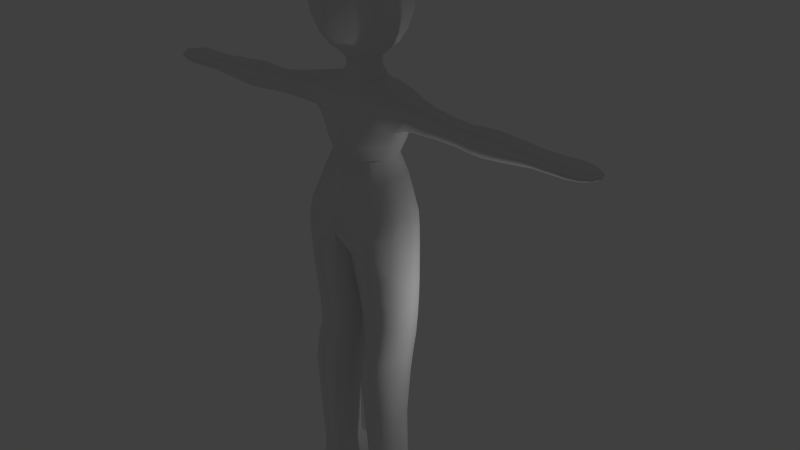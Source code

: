# Source: PeopleCharacterAnimation_Walk_1.blend  (saved by Blender 2.76.0; exported with 4.5.12 LTS)
import bpy
from mathutils import Matrix  # noqa: F401  (used for matrix-valued properties, if any)

bpy.ops.wm.read_factory_settings(use_empty=True)
scene = bpy.context.scene
scene.name = 'Scene'

# ---- collections
col_collection_1 = bpy.data.collections.new('Collection 1'); scene.collection.children.link(col_collection_1)

# ---- materials (node trees are filled in below, after node groups)
mat_material = bpy.data.materials.new('Material')
mat_material.alpha_threshold = 0.0
mat_material.use_transparent_shadow = False
mat_material.roughness = 0.5
mat_material.line_color = (0.0, 0.0, 0.0, 1.0)

# ---- material node trees

# ---- world
world_world = bpy.data.worlds.new('World'); scene.world = world_world
world_world.color = (0.05088, 0.05088, 0.05088)
world_world.use_sun_shadow = False
world_world.sun_shadow_jitter_overblur = 0.0
world_world.cycles.sampling_method = 'MANUAL'
world_world.cycles.sample_map_resolution = 256

# ---- lights
light_lamp = bpy.data.lights.new('Lamp', 'POINT')
light_lamp.transmission_factor = 0.0
light_lamp.cutoff_distance = 30.0
light_lamp.energy = 100.0
light_lamp.shadow_buffer_clip_start = 1.001
light_lamp.shadow_soft_size = 0.1
light_lamp.shadow_maximum_resolution = 0.006
light_lamp.use_absolute_resolution = True
light_lamp.cycles.use_multiple_importance_sampling = False

# ---- meshes
me_cube_008 = bpy.data.meshes.new('Cube.008')
me_cube_008.from_pydata([(0.9087, -0.4715, 12.39), (0.777, -0.4715, 14.06), (0.9801, -0.5588, 13.22), (-0.06054, -0.9429, 12.39), (-0.1059, -0.9429, 14.06), (-0.08323, -1.118, 13.22), (0.3775, -0.2561, 14.52), (-0.05386, -0.5708, 11.92), (-0.0908, -0.5122, 14.52), (-0.9206, -0.4715, 12.39), (-1.017, -0.4715, 14.06), (-1.172, -0.5588, 13.22), (-0.5627, -0.2561, 14.52), (-0.02359, -0.3991, 11.53), (0.5327, -0.2833, 11.9), (-0.5146, -0.2876, 11.9), (0.7118, -0.7481, 6.361), (-0.6685, -0.5043, 9.867), (0.01499, -1.024, 9.121), (-0.6218, -0.563, 10.69), (0.0197, -1.009, 9.909), (0.65, -0.5043, 9.924), (-3.055e-07, -0.7842, 11.21), (-0.3523, -1.372, 10.66), (0.5808, -0.563, 10.69), (0.4864, -0.1416, 11.19), (-0.5159, -0.1416, 11.22), (-0.8647, -0.8807, 8.072), (-0.07223, -1.321, 8.231), (-0.7595, -0.5121, 8.838), (0.7073, -0.5121, 8.824), (-0.4896, -0.5228, 11.17), (0.4896, -0.5228, 11.17), (0.6732, -0.8807, 7.979), (0.001565, -1.274, 5.336), (-0.8341, -0.7481, 6.409), (-0.0649, -1.368, 6.433), (-0.05736, -0.1283, 6.336), (-0.8287, -0.7408, 4.427), (0.6894, -0.7298, 5.299), (-0.7079, -0.7298, 5.315), (-0.02001, -0.1852, 5.278), (-0.2951, -0.3597, 2.593), (-0.1731, -0.2423, 4.39), (-0.1131, -1.237, 4.447), (0.5425, -0.7383, 4.41), (-0.2665, -1.166, 0.6466), (-0.2432, -1.208, 2.642), (0.2808, -0.7824, 2.674), (-0.8192, -0.7849, 2.561), (-0.3388, -0.7939, 0.2072), (0.6398, -1.166, 0.5285), (-0.7553, -0.7933, 0.5812), (-0.308, -0.4205, 0.6319), (1.248, -1.166, 0.3468), (0.6243, -0.7923, 0.8299), (0.6611, -0.4201, 0.5026), (0.6765, -0.7935, 0.2012), (1.397, -0.7929, 0.3338), (1.232, -0.7923, 0.4664), (1.269, -0.4201, 0.3208), (1.285, -0.7935, 0.2012), (0.2815, -2.231, 10.58), (-4.619e-07, -1.493, 11.06), (0.3523, -1.372, 10.66), (-5.96e-07, -1.251, 10.26), (-0.3172, -3.047, 10.54), (-5.811e-07, -2.363, 10.87), (-0.2815, -2.231, 10.58), (-6.706e-07, -2.099, 10.3), (0.3186, -3.985, 10.54), (-6.855e-07, -3.0, 10.25), (0.3172, -3.047, 10.54), (-5.811e-07, -3.095, 10.84), (-0.339, -5.054, 10.54), (-5.811e-07, -4.03, 10.8), (-0.3186, -3.985, 10.54), (-6.78e-07, -3.94, 10.29), (0.3338, -5.711, 10.54), (-6.706e-07, -5.021, 10.38), (0.339, -5.054, 10.54), (-5.811e-07, -5.088, 10.7), (-6.035e-07, -6.034, 10.54), (-5.662e-07, -5.738, 10.67), (-0.3338, -5.711, 10.54), (-6.557e-07, -5.684, 10.41), (-0.3723, -0.2017, 11.54), (0.3195, -0.1974, 11.52), (-0.1143, -0.04664, 7.189), (-0.1126, -1.409, 7.354), (-0.9608, -0.7281, 7.326), (0.734, -0.7281, 7.218), (0.9087, 0.4715, 12.39), (0.777, 0.4715, 14.06), (0.9801, 0.5588, 13.22), (-0.06054, 0.9429, 12.39), (-0.1059, 0.9429, 14.06), (-0.08323, 1.118, 13.22), (0.3775, 0.2561, 14.52), (-0.05386, 0.5708, 11.92), (-0.0908, 0.5122, 14.52), (-0.9206, 0.4715, 12.39), (-1.017, 0.4715, 14.06), (-1.172, 0.5588, 13.22), (-0.5627, 0.2561, 14.52), (-0.02359, 0.3991, 11.53), (0.5327, 0.2833, 11.9), (-0.5146, 0.2876, 11.9), (0.7118, 0.7481, 6.361), (-0.6685, 0.5043, 9.867), (0.01499, 1.024, 9.121), (-0.6218, 0.563, 10.69), (0.0197, 1.009, 9.909), (0.65, 0.5043, 9.924), (-2.98e-07, 0.7842, 11.21), (-0.3523, 1.372, 10.66), (0.5808, 0.563, 10.69), (0.4864, 0.1416, 11.19), (-0.5159, 0.1416, 11.22), (-0.8647, 0.8807, 8.072), (-0.07223, 1.321, 8.231), (-0.7595, 0.5121, 8.838), (0.7073, 0.5121, 8.824), (-0.4896, 0.5228, 11.17), (0.4896, 0.5228, 11.17), (0.6732, 0.8807, 7.979), (0.001565, 1.274, 5.336), (-0.8341, 0.7481, 6.409), (-0.0649, 1.368, 6.433), (-0.05736, 0.1283, 6.336), (-0.8287, 0.7408, 4.427), (0.6894, 0.7298, 5.299), (-0.7079, 0.7298, 5.315), (-0.02001, 0.1852, 5.278), (-0.2951, 0.3597, 2.593), (-0.1731, 0.2423, 4.39), (-0.1131, 1.237, 4.447), (0.5425, 0.7383, 4.41), (-0.2665, 1.166, 0.6466), (-0.2432, 1.208, 2.642), (0.2808, 0.7824, 2.674), (-0.8192, 0.7849, 2.561), (-0.3388, 0.7939, 0.2072), (0.6398, 1.166, 0.5285), (-0.7553, 0.7933, 0.5812), (-0.308, 0.4205, 0.6319), (1.248, 1.166, 0.3468), (0.6243, 0.7923, 0.8299), (0.6611, 0.4201, 0.5026), (0.6765, 0.7935, 0.2012), (1.397, 0.7929, 0.3338), (1.232, 0.7923, 0.4664), (1.269, 0.4201, 0.3208), (1.285, 0.7935, 0.2012), (0.2815, 2.231, 10.58), (-4.619e-07, 1.493, 11.06), (0.3523, 1.372, 10.66), (-6.035e-07, 1.251, 10.26), (-0.3172, 3.047, 10.54), (-5.811e-07, 2.363, 10.87), (-0.2815, 2.231, 10.58), (-6.706e-07, 2.099, 10.3), (0.3186, 3.985, 10.54), (-6.855e-07, 3.0, 10.25), (0.3172, 3.047, 10.54), (-5.811e-07, 3.095, 10.84), (-0.339, 5.054, 10.54), (-5.886e-07, 4.03, 10.8), (-0.3186, 3.985, 10.54), (-6.78e-07, 3.94, 10.29), (0.3338, 5.711, 10.54), (-6.631e-07, 5.021, 10.38), (0.339, 5.054, 10.54), (-5.811e-07, 5.088, 10.7), (-6.035e-07, 6.034, 10.54), (-5.737e-07, 5.738, 10.67), (-0.3338, 5.711, 10.54), (-6.482e-07, 5.684, 10.41), (-0.3723, 0.2017, 11.54), (0.3195, 0.1974, 11.52), (-0.1143, 0.04664, 7.189), (-0.1126, 1.409, 7.354), (-0.9608, 0.7281, 7.326), (0.734, 0.7281, 7.218), (-1.163, 0.0, 14.06), (-1.35, 0.0, 13.22), (-1.064, 0.0, 12.39), (0.9092, 0.0, 14.06), (1.146, 0.0, 13.22), (1.107, 0.0, 12.39), (0.4242, -0.8251, 14.06), (0.5483, -0.9779, 13.22), (0.4685, -0.8251, 12.39), (0.7678, -0.3808, 12.08), (0.9735, -0.537, 12.79), (0.9181, -0.537, 13.66), (0.5869, -0.374, 14.36), (-0.3258, -0.3841, 14.55), (-0.643, -0.8251, 14.06), (-0.7211, -0.9779, 13.22), (-0.5622, -0.8251, 12.39), (-0.05887, -0.7626, 12.09), (-0.06621, -1.074, 12.79), (-0.1003, -1.074, 13.66), (-0.1021, -0.7479, 14.36), (-0.556, 0.0, 14.55), (0.3775, 0.0, 14.55), (0.1509, -0.3841, 14.55), (-0.428, 0.0, 11.54), (-0.7176, -0.3818, 12.08), (-1.085, -0.537, 12.79), (-1.157, -0.537, 13.66), (-0.8018, -0.374, 14.36), (0.2329, -0.4968, 11.91), (-0.3092, -0.5022, 11.91), (-0.04295, -0.4292, 11.77), (0.6859, 0.0, 11.9), (0.3383, -0.2114, 11.75), (-0.6049, 0.0, 11.89), (-0.3776, -0.2178, 11.75), (-0.3174, 0.09942, 11.78), (0.7243, -0.7597, 7.622), (-0.1285, 0.0, 7.402), (-0.1144, -1.398, 7.804), (0.4217, -0.8961, 9.047), (-0.9685, -0.7597, 7.741), (-0.4123, -0.8961, 9.05), (0.5849, -0.4066, 9.481), (0.02564, -0.8132, 9.547), (-0.5774, -0.4066, 9.422), (0.6035, -0.5393, 10.28), (0.004751, -1.11, 10.15), (-0.6592, -0.5393, 10.27), (-0.3515, -0.8826, 9.898), (-0.8136, -1.86e-10, 9.846), (0.766, -1.86e-10, 9.932), (0.3764, -0.8826, 9.913), (0.5467, -0.5574, 11.03), (-3.707e-07, -1.141, 11.15), (-0.557, -0.5574, 11.03), (-0.4448, -1.047, 10.68), (-0.7314, 0.0, 10.69), (0.6699, 0.0, 10.69), (0.4346, -1.047, 10.68), (0.3958, -0.1909, 11.3), (-0.005897, -0.5082, 11.31), (-0.4385, -0.192, 11.33), (0.3191, -0.7189, 11.2), (-0.3191, -0.7189, 11.2), (0.52, 0.0, 11.18), (-0.5569, 0.0, 11.21), (0.1809, -0.3465, 11.53), (0.4051, -1.211, 8.168), (-0.5614, -1.211, 8.191), (-0.8638, -0.6512, 8.327), (-0.51, -0.2723, 11.18), (-0.01832, -1.192, 8.661), (-0.9131, 0.0, 8.696), (0.8198, 0.0, 8.676), (0.5026, -0.2723, 11.17), (0.7275, -0.6512, 8.232), (0.7007, -0.7471, 5.881), (-0.03379, -0.16, 5.859), (-0.03636, -1.334, 5.928), (-0.7709, -0.7471, 5.906), (0.4502, -1.213, 6.415), (0.6294, -0.217, 7.142), (-0.7036, -0.2832, 6.378), (-0.6404, -1.239, 7.347), (0.6471, -0.7192, 4.76), (-0.05384, -0.2104, 4.74), (-0.005783, -1.229, 4.795), (-0.7067, -0.7198, 4.776), (-0.4925, -1.138, 5.331), (0.4902, -1.138, 5.326), (0.5394, -0.3213, 5.275), (-0.574, -0.3213, 5.296), (0.4093, -0.7663, 3.849), (-0.2846, -0.2893, 3.812), (-0.2242, -1.247, 3.87), (-0.9181, -0.7701, 3.833), (-0.7026, -0.3682, 4.407), (-0.612, -1.113, 4.442), (0.3713, -0.365, 4.387), (0.3709, -1.112, 4.438), (0.3036, -0.7898, 1.473), (-0.2784, -0.4159, 1.333), (-0.2355, -1.165, 1.367), (-0.7067, -0.7907, 1.26), (0.1435, -0.4641, 2.638), (-0.7208, -0.4672, 2.56), (-0.6426, -1.102, 2.59), (0.1431, -1.101, 2.682), (0.1879, -0.7936, 0.2027), (-0.3421, -0.5032, 0.3153), (-0.3098, -1.084, 0.3152), (-0.7158, -0.794, 0.3037), (-0.6071, -1.073, 0.5984), (0.1784, -1.166, 0.6489), (0.184, -0.4202, 0.6258), (-0.6695, -0.5139, 0.5931), (1.011, -0.7923, 0.5573), (1.063, -0.7935, 0.2012), (1.027, -1.166, 0.3922), (1.048, -0.4201, 0.3663), (0.6617, -1.084, 0.2841), (0.6232, -1.061, 0.7664), (0.6385, -0.524, 0.7362), (0.6783, -0.5027, 0.2755), (1.343, -0.7925, 0.4332), (1.382, -0.7934, 0.2344), (1.354, -1.073, 0.3435), (1.37, -0.5133, 0.3241), (1.27, -1.084, 0.2387), (1.231, -1.061, 0.4484), (1.247, -0.524, 0.4181), (1.286, -0.5027, 0.23), (-6.445e-07, -1.534, 10.29), (-5.439e-07, -1.885, 10.96), (-0.3094, -1.71, 10.62), (0.3094, -1.71, 10.62), (-0.2593, -1.281, 10.36), (-0.2691, -1.463, 10.96), (0.2691, -1.463, 10.96), (0.2593, -1.281, 10.36), (-6.817e-07, -2.677, 10.29), (-5.886e-07, -2.806, 10.82), (-0.2802, -2.742, 10.55), (0.2802, -2.742, 10.55), (0.2054, -2.33, 10.8), (0.2169, -2.132, 10.37), (-0.2054, -2.33, 10.8), (-0.2169, -2.132, 10.37), (-6.836e-07, -3.332, 10.23), (-5.737e-07, -3.435, 10.86), (-0.3456, -3.384, 10.54), (0.3456, -3.384, 10.54), (-0.2444, -3.012, 10.32), (-0.2314, -3.083, 10.77), (0.2444, -3.012, 10.32), (0.2314, -3.083, 10.77), (-6.724e-07, -4.584, 10.36), (-5.886e-07, -4.656, 10.73), (-0.2964, -4.62, 10.54), (0.2964, -4.62, 10.54), (0.2325, -4.019, 10.73), (0.2455, -3.952, 10.35), (-0.2325, -4.019, 10.73), (-0.2455, -3.952, 10.35), (-6.668e-07, -5.354, 10.39), (-5.7e-07, -5.417, 10.7), (-0.3752, -5.386, 10.54), (0.3752, -5.386, 10.54), (-0.2612, -5.029, 10.42), (-0.2473, -5.079, 10.66), (0.2612, -5.029, 10.42), (0.2473, -5.079, 10.66), (-6.352e-07, -5.936, 10.46), (-5.756e-07, -5.97, 10.63), (-0.2102, -5.953, 10.54), (0.2102, -5.953, 10.54), (0.2435, -5.731, 10.64), (0.2572, -5.691, 10.45), (-0.2435, -5.731, 10.64), (-0.2572, -5.691, 10.45), (0.3724, 0.0, 11.51), (-0.2295, -0.3518, 11.53), (0.4148, -1.239, 7.32), (0.587, -0.2832, 6.318), (-0.8575, -0.217, 7.277), (-0.5781, -1.213, 6.427), (-0.08583, -0.09037, 6.763), (-0.08874, -1.389, 6.894), (-0.8975, -0.7395, 6.867), (0.7229, -0.7395, 6.789), (0.4242, 0.8251, 14.06), (0.5483, 0.9779, 13.22), (0.4685, 0.8251, 12.39), (0.7678, 0.3808, 12.08), (0.9735, 0.537, 12.79), (0.9181, 0.537, 13.66), (0.5869, 0.374, 14.36), (-0.3258, 0.3841, 14.55), (-0.643, 0.8251, 14.06), (-0.7211, 0.9779, 13.22), (-0.5622, 0.8251, 12.39), (-0.05887, 0.7626, 12.09), (-0.06621, 1.074, 12.79), (-0.1003, 1.074, 13.66), (-0.1021, 0.7479, 14.36), (0.1509, 0.3841, 14.55), (-0.7176, 0.3818, 12.08), (-1.085, 0.537, 12.79), (-1.157, 0.537, 13.66), (-0.8018, 0.374, 14.36), (0.2329, 0.4968, 11.91), (-0.3092, 0.5022, 11.91), (-0.04295, 0.4292, 11.77), (0.3383, 0.2114, 11.75), (-0.3776, 0.2178, 11.75), (-0.3174, -0.09942, 11.78), (0.7243, 0.7597, 7.622), (-0.1144, 1.398, 7.804), (0.4217, 0.8961, 9.047), (-0.9685, 0.7597, 7.741), (-0.4123, 0.8961, 9.05), (0.5849, 0.4066, 9.481), (0.02564, 0.8132, 9.547), (-0.5774, 0.4066, 9.422), (0.6035, 0.5393, 10.28), (0.004751, 1.11, 10.15), (-0.6592, 0.5393, 10.27), (-0.3515, 0.8826, 9.898), (0.3764, 0.8826, 9.913), (0.5467, 0.5574, 11.03), (-3.688e-07, 1.141, 11.15), (-0.557, 0.5574, 11.03), (-0.4448, 1.047, 10.68), (0.4346, 1.047, 10.68), (0.3958, 0.1909, 11.3), (-0.005897, 0.5082, 11.31), (-0.4385, 0.192, 11.33), (0.3191, 0.7189, 11.2), (-0.3191, 0.7189, 11.2), (0.1809, 0.3465, 11.53), (0.4051, 1.211, 8.168), (-0.5614, 1.211, 8.191), (-0.8638, 0.6512, 8.327), (-0.51, 0.2723, 11.18), (-0.01832, 1.192, 8.661), (0.5026, 0.2723, 11.17), (0.7275, 0.6512, 8.232), (0.7007, 0.7471, 5.881), (-0.03379, 0.16, 5.859), (-0.03636, 1.334, 5.928), (-0.7709, 0.7471, 5.906), (0.4502, 1.213, 6.415), (0.6294, 0.217, 7.142), (-0.7036, 0.2832, 6.378), (-0.6404, 1.239, 7.347), (0.6471, 0.7192, 4.76), (-0.05384, 0.2104, 4.74), (-0.005783, 1.229, 4.795), (-0.7067, 0.7198, 4.776), (-0.4925, 1.138, 5.331), (0.4902, 1.138, 5.326), (0.5394, 0.3213, 5.275), (-0.574, 0.3213, 5.296), (0.4093, 0.7663, 3.849), (-0.2846, 0.2893, 3.812), (-0.2242, 1.247, 3.87), (-0.9181, 0.7701, 3.833), (-0.7026, 0.3682, 4.407), (-0.612, 1.113, 4.442), (0.3713, 0.365, 4.387), (0.3709, 1.112, 4.438), (0.3036, 0.7898, 1.473), (-0.2784, 0.4159, 1.333), (-0.2355, 1.165, 1.367), (-0.7067, 0.7907, 1.26), (0.1435, 0.4641, 2.638), (-0.7208, 0.4672, 2.56), (-0.6426, 1.102, 2.59), (0.1431, 1.101, 2.682), (0.1879, 0.7936, 0.2027), (-0.3421, 0.5032, 0.3153), (-0.3098, 1.084, 0.3152), (-0.7158, 0.794, 0.3037), (-0.6071, 1.073, 0.5984), (0.1784, 1.166, 0.6489), (0.184, 0.4202, 0.6258), (-0.6695, 0.5139, 0.5931), (1.011, 0.7923, 0.5573), (1.063, 0.7935, 0.2012), (1.027, 1.166, 0.3922), (1.048, 0.4201, 0.3663), (0.6617, 1.084, 0.2841), (0.6232, 1.061, 0.7664), (0.6385, 0.524, 0.7362), (0.6783, 0.5027, 0.2755), (1.343, 0.7925, 0.4332), (1.382, 0.7934, 0.2344), (1.354, 1.073, 0.3435), (1.37, 0.5133, 0.3241), (1.27, 1.084, 0.2387), (1.231, 1.061, 0.4484), (1.247, 0.524, 0.4181), (1.286, 0.5027, 0.23), (-6.463e-07, 1.534, 10.29), (-5.439e-07, 1.885, 10.96), (-0.3094, 1.71, 10.62), (0.3094, 1.71, 10.62), (-0.2593, 1.281, 10.36), (-0.2691, 1.463, 10.96), (0.2691, 1.463, 10.96), (0.2593, 1.281, 10.36), (-6.817e-07, 2.677, 10.29), (-5.886e-07, 2.806, 10.82), (-0.2802, 2.742, 10.55), (0.2802, 2.742, 10.55), (0.2054, 2.33, 10.8), (0.2169, 2.132, 10.37), (-0.2054, 2.33, 10.8), (-0.2169, 2.132, 10.37), (-6.836e-07, 3.332, 10.23), (-5.756e-07, 3.435, 10.86), (-0.3456, 3.384, 10.54), (0.3456, 3.384, 10.54), (-0.2444, 3.012, 10.32), (-0.2314, 3.083, 10.77), (0.2444, 3.012, 10.32), (0.2314, 3.083, 10.77), (-6.706e-07, 4.584, 10.36), (-5.905e-07, 4.656, 10.73), (-0.2964, 4.62, 10.54), (0.2964, 4.62, 10.54), (0.2325, 4.019, 10.73), (0.2455, 3.952, 10.35), (-0.2325, 4.019, 10.73), (-0.2455, 3.952, 10.35), (-6.631e-07, 5.354, 10.39), (-5.718e-07, 5.417, 10.7), (-0.3752, 5.386, 10.54), (0.3752, 5.386, 10.54), (-0.2612, 5.029, 10.42), (-0.2473, 5.079, 10.66), (0.2612, 5.029, 10.42), (0.2473, 5.079, 10.66), (-6.333e-07, 5.936, 10.46), (-5.774e-07, 5.97, 10.63), (-0.2102, 5.953, 10.54), (0.2102, 5.953, 10.54), (0.2435, 5.731, 10.64), (0.2572, 5.691, 10.45), (-0.2435, 5.731, 10.64), (-0.2572, 5.691, 10.45), (-0.2295, 0.3518, 11.53), (0.4148, 1.239, 7.32), (0.587, 0.2832, 6.318), (-0.8575, 0.217, 7.277), (-0.5781, 1.213, 6.427), (-0.08583, 0.09037, 6.763), (-0.08874, 1.389, 6.894), (-0.8975, 0.7395, 6.867), (0.7229, 0.7395, 6.789), (0.2995, -0.6384, 14.37), (0.5116, -0.9397, 13.66), (0.534, -0.9397, 12.79), (0.364, -0.6666, 12.08), (-0.5045, -0.6384, 14.37), (-0.7218, -0.9397, 13.66), (-0.6612, -0.9397, 12.79), (-0.4398, -0.6679, 12.09), (0.1477, -0.3715, 11.76), (-0.2491, 0.1491, 11.8), (-0.2219, -0.3795, 11.77), (0.4036, -1.238, 7.758), (-0.6363, -1.238, 7.788), (0.3477, -0.7115, 9.531), (-0.3074, -0.7115, 9.516), (0.3515, -1.03, 10.25), (-0.3559, -1.03, 10.25), (0.368, -1.056, 11.08), (-0.3696, -1.056, 11.08), (0.3128, -0.414, 11.27), (-0.3253, -0.4148, 11.28), (0.4337, -1.057, 8.554), (-0.4953, -1.057, 8.578), (0.5645, -0.3068, 5.852), (0.469, -1.187, 5.916), (-0.6327, -0.3068, 5.883), (-0.5411, -1.187, 5.923), (0.4841, -0.3373, 4.737), (0.4715, -1.101, 4.786), (-0.5798, -0.338, 4.757), (-0.4951, -1.101, 4.79), (0.2436, -0.4067, 3.821), (0.2431, -1.127, 3.872), (-0.7977, -0.4114, 3.818), (-0.7067, -1.128, 3.853), (0.186, -0.4839, 1.267), (0.1785, -1.098, 1.304), (-0.6265, -0.51, 1.273), (-0.5619, -1.071, 1.293), (0.1884, -0.5028, 0.3081), (0.184, -1.084, 0.3146), (-0.612, -0.5818, 0.3808), (-0.5745, -1.006, 0.3816), (1.025, -0.524, 0.4976), (1.01, -1.061, 0.5279), (1.065, -0.5027, 0.2414), (1.048, -1.084, 0.2501), (1.327, -0.5904, 0.3978), (1.315, -0.9948, 0.4171), (1.356, -0.5812, 0.2553), (1.344, -1.005, 0.265), (0.2354, -1.578, 10.37), (-0.2354, -1.578, 10.37), (0.2288, -1.842, 10.87), (-0.2288, -1.842, 10.87), (0.2159, -2.693, 10.35), (-0.2159, -2.693, 10.35), (0.2044, -2.79, 10.75), (-0.2044, -2.79, 10.75), (0.2663, -3.345, 10.31), (-0.2663, -3.345, 10.31), (0.2521, -3.422, 10.78), (-0.2521, -3.422, 10.78), (0.2284, -4.593, 10.41), (-0.2284, -4.593, 10.41), (0.2163, -4.647, 10.68), (-0.2163, -4.647, 10.68), (0.2891, -5.362, 10.43), (-0.2891, -5.362, 10.43), (0.2737, -5.409, 10.66), (-0.2737, -5.409, 10.66), (0.1706, -5.877, 10.48), (-0.1706, -5.877, 10.48), (0.1646, -5.904, 10.61), (-0.1646, -5.904, 10.61), (0.4325, -1.226, 6.868), (0.6082, -0.2527, 6.73), (-0.7806, -0.2527, 6.828), (-0.6093, -1.226, 6.887), (-0.8927, 0.0, 14.37), (-1.328, 3.725e-09, 13.66), (-1.254, 0.0, 12.79), (-0.8307, 0.0, 12.08), (0.6747, 0.0, 14.37), (1.07, 3.725e-09, 13.66), (1.153, 0.0, 12.79), (0.965, 0.0, 12.08), (0.2995, 0.6384, 14.37), (0.5116, 0.9397, 13.66), (0.534, 0.9397, 12.79), (0.364, 0.6666, 12.08), (-0.07365, -1.656e-09, 14.64), (-0.5045, 0.6384, 14.37), (-0.7218, 0.9397, 13.66), (-0.6612, 0.9397, 12.79), (-0.4398, 0.6679, 12.09), (0.1477, 0.3715, 11.76), (-0.2491, -0.1491, 11.8), (-0.2219, 0.3795, 11.77), (0.4336, 0.0, 11.74), (-0.3856, 0.0, 11.77), (0.8658, 1.164e-09, 7.577), (0.4036, 1.238, 7.758), (-0.6363, 1.238, 7.788), (-1.12, -6.985e-10, 7.788), (0.6822, 5.637e-10, 9.447), (0.3477, 0.7115, 9.531), (-0.3074, 0.7115, 9.516), (-0.6966, 5.637e-10, 9.36), (0.7118, 0.0, 10.3), (0.3515, 1.03, 10.25), (-0.8002, 0.0, 10.28), (-0.3559, 1.03, 10.25), (0.6199, 1.656e-09, 11.07), (0.368, 1.056, 11.08), (-0.6309, 1.656e-09, 11.07), (-0.3696, 1.056, 11.08), (0.4265, 9.313e-10, 11.29), (0.3128, 0.414, 11.27), (-0.4828, 0.0, 11.34), (-0.3253, 0.4148, 11.28), (0.4337, 1.057, 8.554), (-0.4953, 1.057, 8.578), (0.5645, 0.3068, 5.852), (0.469, 1.187, 5.916), (-0.6327, 0.3068, 5.883), (-0.5411, 1.187, 5.923), (0.4841, 0.3373, 4.737), (0.4715, 1.101, 4.786), (-0.5798, 0.338, 4.757), (-0.4951, 1.101, 4.79), (0.2436, 0.4067, 3.821), (0.2431, 1.127, 3.872), (-0.7977, 0.4114, 3.818), (-0.7067, 1.128, 3.853), (0.186, 0.4839, 1.267), (0.1785, 1.098, 1.304), (-0.6265, 0.51, 1.273), (-0.5619, 1.071, 1.293), (0.1884, 0.5028, 0.3081), (0.184, 1.084, 0.3146), (-0.612, 0.5818, 0.3808), (-0.5745, 1.006, 0.3816), (1.025, 0.524, 0.4976), (1.01, 1.061, 0.5279), (1.065, 0.5027, 0.2414), (1.048, 1.084, 0.2501), (1.327, 0.5904, 0.3978), (1.315, 0.9948, 0.4171), (1.356, 0.5812, 0.2553), (1.344, 1.005, 0.265), (0.2354, 1.578, 10.37), (-0.2354, 1.578, 10.37), (0.2288, 1.842, 10.87), (-0.2288, 1.842, 10.87), (0.2159, 2.693, 10.35), (-0.2159, 2.693, 10.35), (0.2044, 2.79, 10.75), (-0.2044, 2.79, 10.75), (0.2663, 3.345, 10.31), (-0.2663, 3.345, 10.31), (0.2521, 3.422, 10.78), (-0.2521, 3.422, 10.78), (0.2284, 4.593, 10.41), (-0.2284, 4.593, 10.41), (0.2163, 4.647, 10.68), (-0.2163, 4.647, 10.68), (0.2891, 5.362, 10.43), (-0.2891, 5.362, 10.43), (0.2737, 5.409, 10.66), (-0.2737, 5.409, 10.66), (0.1706, 5.877, 10.48), (-0.1706, 5.877, 10.48), (0.1646, 5.904, 10.61), (-0.1646, 5.904, 10.61), (0.4325, 1.226, 6.868), (0.6082, 0.2527, 6.73), (-0.7806, 0.2527, 6.828), (-0.6093, 1.226, 6.887)], [(554, 220), (220, 645), (642, 400), (400, 645)], [(0, 193, 631, 189), (0, 189, 630, 194), (0, 194, 547, 192), (0, 192, 548, 193), (1, 195, 629, 187), (1, 187, 628, 196), (1, 196, 545, 190), (1, 190, 546, 195), (2, 194, 630, 188), (2, 188, 629, 195), (2, 195, 546, 191), (2, 191, 547, 194), (3, 201, 548, 192), (3, 192, 547, 202), (3, 202, 551, 200), (3, 200, 552, 201), (4, 203, 546, 190), (4, 190, 545, 204), (4, 204, 549, 198), (4, 198, 550, 203), (5, 202, 547, 191), (5, 191, 546, 203), (5, 203, 550, 199), (5, 199, 551, 202), (6, 196, 628, 206), (6, 206, 636, 207), (6, 207, 545, 196), (7, 215, 553, 213), (7, 213, 548, 201), (7, 201, 552, 214), (7, 214, 555, 215), (8, 204, 545, 207), (8, 207, 636, 197), (8, 197, 549, 204), (9, 209, 552, 200), (9, 200, 551, 210), (9, 210, 626, 186), (9, 186, 627, 209), (10, 211, 550, 198), (10, 198, 549, 212), (10, 212, 624, 184), (10, 184, 625, 211), (11, 210, 551, 199), (11, 199, 550, 211), (11, 211, 625, 185), (11, 185, 626, 210), (12, 212, 549, 197), (12, 197, 636, 205), (12, 205, 624, 212), (13, 366, 565, 245), (13, 245, 564, 251), (13, 251, 553, 215), (13, 215, 555, 366), (14, 217, 644, 216), (14, 216, 631, 193), (14, 193, 548, 213), (14, 213, 553, 217), (15, 219, 555, 214), (15, 214, 552, 209), (15, 209, 627, 218), (15, 218, 645, 219), (16, 368, 621, 374), (16, 374, 620, 265), (16, 265, 569, 261), (16, 261, 568, 368), (17, 234, 653, 229), (17, 229, 559, 233), (17, 233, 561, 232), (17, 232, 656, 234), (18, 256, 566, 224), (18, 224, 558, 228), (18, 228, 559, 226), (18, 226, 567, 256), (19, 241, 656, 232), (19, 232, 561, 240), (19, 240, 563, 239), (19, 239, 660, 241), (20, 233, 559, 228), (20, 228, 558, 236), (20, 236, 560, 231), (20, 231, 561, 233), (21, 236, 558, 227), (21, 227, 650, 235), (21, 235, 654, 230), (21, 230, 560, 236), (22, 248, 563, 238), (22, 238, 562, 247), (22, 247, 564, 245), (22, 245, 565, 248), (23, 322, 563, 240), (23, 240, 561, 321), (23, 321, 597, 319), (23, 319, 599, 322), (24, 243, 560, 230), (24, 230, 654, 242), (24, 242, 658, 237), (24, 237, 562, 243), (25, 259, 658, 249), (25, 249, 662, 244), (25, 244, 564, 259), (26, 246, 664, 250), (26, 250, 660, 255), (26, 255, 565, 246), (27, 225, 557, 253), (27, 253, 567, 254), (27, 254, 649, 225), (28, 223, 556, 252), (28, 252, 566, 256), (28, 256, 567, 253), (28, 253, 557, 223), (29, 254, 567, 226), (29, 226, 559, 229), (29, 229, 653, 257), (29, 257, 649, 254), (30, 260, 646, 258), (30, 258, 650, 227), (30, 227, 558, 224), (30, 224, 566, 260), (31, 255, 660, 239), (31, 239, 563, 248), (31, 248, 565, 255), (32, 247, 562, 237), (32, 237, 658, 259), (32, 259, 564, 247), (33, 221, 646, 260), (33, 260, 566, 252), (33, 252, 556, 221), (34, 274, 569, 263), (34, 263, 571, 273), (34, 273, 575, 271), (34, 271, 573, 274), (35, 370, 623, 373), (35, 373, 622, 267), (35, 267, 570, 264), (35, 264, 571, 370), (36, 265, 620, 372), (36, 372, 623, 370), (36, 370, 571, 263), (36, 263, 569, 265), (37, 267, 622, 371), (37, 371, 621, 368), (37, 368, 568, 262), (37, 262, 570, 267), (38, 282, 575, 272), (38, 272, 574, 281), (38, 281, 578, 280), (38, 280, 579, 282), (39, 275, 568, 261), (39, 261, 569, 274), (39, 274, 573, 269), (39, 269, 572, 275), (40, 273, 571, 264), (40, 264, 570, 276), (40, 276, 574, 272), (40, 272, 575, 273), (41, 276, 570, 262), (41, 262, 568, 275), (41, 275, 572, 270), (41, 270, 574, 276), (42, 290, 578, 278), (42, 278, 576, 289), (42, 289, 580, 286), (42, 286, 582, 290), (43, 281, 574, 270), (43, 270, 572, 283), (43, 283, 576, 278), (43, 278, 578, 281), (44, 284, 573, 271), (44, 271, 575, 282), (44, 282, 579, 279), (44, 279, 577, 284), (45, 283, 572, 269), (45, 269, 573, 284), (45, 284, 577, 277), (45, 277, 576, 283), (46, 298, 581, 287), (46, 287, 583, 297), (46, 297, 587, 295), (46, 295, 585, 298), (47, 292, 577, 279), (47, 279, 579, 291), (47, 291, 583, 287), (47, 287, 581, 292), (48, 289, 576, 277), (48, 277, 577, 292), (48, 292, 581, 285), (48, 285, 580, 289), (49, 291, 579, 280), (49, 280, 578, 290), (49, 290, 582, 288), (49, 288, 583, 291), (50, 294, 584, 293), (50, 293, 585, 295), (50, 295, 587, 296), (50, 296, 586, 294), (51, 306, 581, 298), (51, 298, 585, 305), (51, 305, 591, 303), (51, 303, 589, 306), (52, 297, 583, 288), (52, 288, 582, 300), (52, 300, 586, 296), (52, 296, 587, 297), (53, 300, 582, 286), (53, 286, 580, 299), (53, 299, 584, 294), (53, 294, 586, 300), (54, 314, 589, 303), (54, 303, 591, 313), (54, 313, 595, 311), (54, 311, 593, 314), (55, 307, 580, 285), (55, 285, 581, 306), (55, 306, 589, 301), (55, 301, 588, 307), (56, 308, 584, 299), (56, 299, 580, 307), (56, 307, 588, 304), (56, 304, 590, 308), (57, 305, 585, 293), (57, 293, 584, 308), (57, 308, 590, 302), (57, 302, 591, 305), (58, 312, 592, 309), (58, 309, 593, 311), (58, 311, 595, 310), (58, 310, 594, 312), (59, 315, 588, 301), (59, 301, 589, 314), (59, 314, 593, 309), (59, 309, 592, 315), (60, 316, 590, 304), (60, 304, 588, 315), (60, 315, 592, 312), (60, 312, 594, 316), (61, 313, 591, 302), (61, 302, 590, 316), (61, 316, 594, 310), (61, 310, 595, 313), (62, 330, 596, 320), (62, 320, 598, 329), (62, 329, 602, 328), (62, 328, 600, 330), (63, 323, 562, 238), (63, 238, 563, 322), (63, 322, 599, 318), (63, 318, 598, 323), (64, 324, 560, 243), (64, 243, 562, 323), (64, 323, 598, 320), (64, 320, 596, 324), (65, 321, 561, 231), (65, 231, 560, 324), (65, 324, 596, 317), (65, 317, 597, 321), (66, 338, 603, 327), (66, 327, 601, 337), (66, 337, 605, 335), (66, 335, 607, 338), (67, 329, 598, 318), (67, 318, 599, 331), (67, 331, 603, 326), (67, 326, 602, 329), (68, 331, 599, 319), (68, 319, 597, 332), (68, 332, 601, 327), (68, 327, 603, 331), (69, 332, 597, 317), (69, 317, 596, 330), (69, 330, 600, 325), (69, 325, 601, 332), (70, 346, 604, 336), (70, 336, 606, 345), (70, 345, 610, 344), (70, 344, 608, 346), (71, 337, 601, 325), (71, 325, 600, 339), (71, 339, 604, 333), (71, 333, 605, 337), (72, 339, 600, 328), (72, 328, 602, 340), (72, 340, 606, 336), (72, 336, 604, 339), (73, 340, 602, 326), (73, 326, 603, 338), (73, 338, 607, 334), (73, 334, 606, 340), (74, 354, 611, 343), (74, 343, 609, 353), (74, 353, 613, 351), (74, 351, 615, 354), (75, 345, 606, 334), (75, 334, 607, 347), (75, 347, 611, 342), (75, 342, 610, 345), (76, 347, 607, 335), (76, 335, 605, 348), (76, 348, 609, 343), (76, 343, 611, 347), (77, 348, 605, 333), (77, 333, 604, 346), (77, 346, 608, 341), (77, 341, 609, 348), (78, 362, 612, 352), (78, 352, 614, 361), (78, 361, 618, 360), (78, 360, 616, 362), (79, 353, 609, 341), (79, 341, 608, 355), (79, 355, 612, 349), (79, 349, 613, 353), (80, 355, 608, 344), (80, 344, 610, 356), (80, 356, 614, 352), (80, 352, 612, 355), (81, 356, 610, 342), (81, 342, 611, 354), (81, 354, 615, 350), (81, 350, 614, 356), (82, 359, 617, 357), (82, 357, 616, 360), (82, 360, 618, 358), (82, 358, 619, 359), (83, 361, 614, 350), (83, 350, 615, 363), (83, 363, 619, 358), (83, 358, 618, 361), (84, 363, 615, 351), (84, 351, 613, 364), (84, 364, 617, 359), (84, 359, 619, 363), (85, 364, 613, 349), (85, 349, 612, 362), (85, 362, 616, 357), (85, 357, 617, 364), (86, 208, 664, 246), (86, 246, 565, 366), (86, 366, 555, 219), (86, 219, 645, 208), (87, 251, 564, 244), (87, 244, 662, 365), (87, 365, 644, 217), (87, 217, 553, 251), (88, 369, 649, 222), (88, 222, 646, 266), (88, 266, 621, 371), (88, 371, 622, 369), (89, 367, 556, 223), (89, 223, 557, 268), (89, 268, 623, 372), (89, 372, 620, 367), (90, 268, 557, 225), (90, 225, 649, 369), (90, 369, 622, 373), (90, 373, 623, 268), (91, 266, 646, 221), (91, 221, 556, 367), (91, 367, 620, 374), (91, 374, 621, 266), (92, 189, 631, 378), (92, 378, 635, 377), (92, 377, 634, 379), (92, 379, 630, 189), (93, 187, 629, 380), (93, 380, 633, 375), (93, 375, 632, 381), (93, 381, 628, 187), (94, 188, 630, 379), (94, 379, 634, 376), (94, 376, 633, 380), (94, 380, 629, 188), (95, 377, 635, 386), (95, 386, 640, 385), (95, 385, 639, 387), (95, 387, 634, 377), (96, 375, 633, 388), (96, 388, 638, 383), (96, 383, 637, 389), (96, 389, 632, 375), (97, 376, 634, 387), (97, 387, 639, 384), (97, 384, 638, 388), (97, 388, 633, 376), (98, 206, 628, 381), (98, 381, 632, 390), (98, 390, 636, 206), (99, 395, 641, 397), (99, 397, 643, 396), (99, 396, 640, 386), (99, 386, 635, 395), (100, 390, 632, 389), (100, 389, 637, 382), (100, 382, 636, 390), (101, 385, 640, 391), (101, 391, 627, 186), (101, 186, 626, 392), (101, 392, 639, 385), (102, 383, 638, 393), (102, 393, 625, 184), (102, 184, 624, 394), (102, 394, 637, 383), (103, 384, 639, 392), (103, 392, 626, 185), (103, 185, 625, 393), (103, 393, 638, 384), (104, 382, 637, 394), (104, 394, 624, 205), (104, 205, 636, 382), (105, 420, 665, 536), (105, 536, 643, 397), (105, 397, 641, 424), (105, 424, 663, 420), (106, 216, 644, 398), (106, 398, 641, 395), (106, 395, 635, 378), (106, 378, 631, 216), (107, 396, 643, 399), (107, 399, 645, 218), (107, 218, 627, 391), (107, 391, 640, 396), (108, 544, 721, 538), (108, 538, 668, 432), (108, 432, 669, 436), (108, 436, 720, 544), (109, 408, 653, 234), (109, 234, 656, 411), (109, 411, 657, 412), (109, 412, 652, 408), (110, 403, 666, 429), (110, 429, 667, 405), (110, 405, 652, 407), (110, 407, 651, 403), (111, 411, 656, 241), (111, 241, 660, 416), (111, 416, 661, 417), (111, 417, 657, 411), (112, 407, 652, 412), (112, 412, 657, 410), (112, 410, 655, 413), (112, 413, 651, 407), (113, 406, 651, 413), (113, 413, 655, 409), (113, 409, 654, 235), (113, 235, 650, 406), (114, 415, 661, 423), (114, 423, 665, 420), (114, 420, 663, 422), (114, 422, 659, 415), (115, 417, 661, 493), (115, 493, 699, 490), (115, 490, 697, 492), (115, 492, 657, 417), (116, 409, 655, 418), (116, 418, 659, 414), (116, 414, 658, 242), (116, 242, 654, 409), (117, 249, 658, 430), (117, 430, 663, 419), (117, 419, 662, 249), (118, 250, 664, 421), (118, 421, 665, 428), (118, 428, 660, 250), (119, 426, 648, 404), (119, 404, 649, 427), (119, 427, 667, 426), (120, 425, 647, 402), (120, 402, 648, 426), (120, 426, 667, 429), (120, 429, 666, 425), (121, 405, 667, 427), (121, 427, 649, 257), (121, 257, 653, 408), (121, 408, 652, 405), (122, 258, 646, 431), (122, 431, 666, 403), (122, 403, 651, 406), (122, 406, 650, 258), (123, 416, 660, 428), (123, 428, 665, 423), (123, 423, 661, 416), (124, 414, 659, 422), (124, 422, 663, 430), (124, 430, 658, 414), (125, 431, 646, 401), (125, 401, 647, 425), (125, 425, 666, 431), (126, 434, 669, 445), (126, 445, 673, 442), (126, 442, 675, 444), (126, 444, 671, 434), (127, 543, 723, 540), (127, 540, 671, 435), (127, 435, 670, 438), (127, 438, 722, 543), (128, 542, 720, 436), (128, 436, 669, 434), (128, 434, 671, 540), (128, 540, 723, 542), (129, 541, 722, 438), (129, 438, 670, 433), (129, 433, 668, 538), (129, 538, 721, 541), (130, 443, 675, 453), (130, 453, 679, 451), (130, 451, 678, 452), (130, 452, 674, 443), (131, 432, 668, 446), (131, 446, 672, 440), (131, 440, 673, 445), (131, 445, 669, 432), (132, 435, 671, 444), (132, 444, 675, 443), (132, 443, 674, 447), (132, 447, 670, 435), (133, 433, 670, 447), (133, 447, 674, 441), (133, 441, 672, 446), (133, 446, 668, 433), (134, 449, 678, 461), (134, 461, 682, 457), (134, 457, 680, 460), (134, 460, 676, 449), (135, 441, 674, 452), (135, 452, 678, 449), (135, 449, 676, 454), (135, 454, 672, 441), (136, 442, 673, 455), (136, 455, 677, 450), (136, 450, 679, 453), (136, 453, 675, 442), (137, 440, 672, 454), (137, 454, 676, 448), (137, 448, 677, 455), (137, 455, 673, 440), (138, 458, 681, 469), (138, 469, 685, 466), (138, 466, 687, 468), (138, 468, 683, 458), (139, 450, 677, 463), (139, 463, 681, 458), (139, 458, 683, 462), (139, 462, 679, 450), (140, 448, 676, 460), (140, 460, 680, 456), (140, 456, 681, 463), (140, 463, 677, 448), (141, 451, 679, 462), (141, 462, 683, 459), (141, 459, 682, 461), (141, 461, 678, 451), (142, 464, 684, 465), (142, 465, 686, 467), (142, 467, 687, 466), (142, 466, 685, 464), (143, 469, 681, 477), (143, 477, 689, 474), (143, 474, 691, 476), (143, 476, 685, 469), (144, 459, 683, 468), (144, 468, 687, 467), (144, 467, 686, 471), (144, 471, 682, 459), (145, 457, 682, 471), (145, 471, 686, 465), (145, 465, 684, 470), (145, 470, 680, 457), (146, 474, 689, 485), (146, 485, 693, 482), (146, 482, 695, 484), (146, 484, 691, 474), (147, 456, 680, 478), (147, 478, 688, 472), (147, 472, 689, 477), (147, 477, 681, 456), (148, 470, 684, 479), (148, 479, 690, 475), (148, 475, 688, 478), (148, 478, 680, 470), (149, 464, 685, 476), (149, 476, 691, 473), (149, 473, 690, 479), (149, 479, 684, 464), (150, 480, 692, 483), (150, 483, 694, 481), (150, 481, 695, 482), (150, 482, 693, 480), (151, 472, 688, 486), (151, 486, 692, 480), (151, 480, 693, 485), (151, 485, 689, 472), (152, 475, 690, 487), (152, 487, 694, 483), (152, 483, 692, 486), (152, 486, 688, 475), (153, 473, 691, 484), (153, 484, 695, 481), (153, 481, 694, 487), (153, 487, 690, 473), (154, 491, 696, 501), (154, 501, 700, 499), (154, 499, 702, 500), (154, 500, 698, 491), (155, 415, 659, 494), (155, 494, 698, 489), (155, 489, 699, 493), (155, 493, 661, 415), (156, 418, 655, 495), (156, 495, 696, 491), (156, 491, 698, 494), (156, 494, 659, 418), (157, 410, 657, 492), (157, 492, 697, 488), (157, 488, 696, 495), (157, 495, 655, 410), (158, 498, 703, 509), (158, 509, 707, 506), (158, 506, 705, 508), (158, 508, 701, 498), (159, 489, 698, 500), (159, 500, 702, 497), (159, 497, 703, 502), (159, 502, 699, 489), (160, 490, 699, 502), (160, 502, 703, 498), (160, 498, 701, 503), (160, 503, 697, 490), (161, 488, 697, 503), (161, 503, 701, 496), (161, 496, 700, 501), (161, 501, 696, 488), (162, 507, 704, 517), (162, 517, 708, 515), (162, 515, 710, 516), (162, 516, 706, 507), (163, 496, 701, 508), (163, 508, 705, 504), (163, 504, 704, 510), (163, 510, 700, 496), (164, 499, 700, 510), (164, 510, 704, 507), (164, 507, 706, 511), (164, 511, 702, 499), (165, 497, 702, 511), (165, 511, 706, 505), (165, 505, 707, 509), (165, 509, 703, 497), (166, 514, 711, 525), (166, 525, 715, 522), (166, 522, 713, 524), (166, 524, 709, 514), (167, 505, 706, 516), (167, 516, 710, 513), (167, 513, 711, 518), (167, 518, 707, 505), (168, 506, 707, 518), (168, 518, 711, 514), (168, 514, 709, 519), (168, 519, 705, 506), (169, 504, 705, 519), (169, 519, 709, 512), (169, 512, 708, 517), (169, 517, 704, 504), (170, 523, 712, 533), (170, 533, 716, 531), (170, 531, 718, 532), (170, 532, 714, 523), (171, 512, 709, 524), (171, 524, 713, 520), (171, 520, 712, 526), (171, 526, 708, 512), (172, 515, 708, 526), (172, 526, 712, 523), (172, 523, 714, 527), (172, 527, 710, 515), (173, 513, 710, 527), (173, 527, 714, 521), (173, 521, 715, 525), (173, 525, 711, 513), (174, 528, 717, 530), (174, 530, 719, 529), (174, 529, 718, 531), (174, 531, 716, 528), (175, 521, 714, 532), (175, 532, 718, 529), (175, 529, 719, 534), (175, 534, 715, 521), (176, 522, 715, 534), (176, 534, 719, 530), (176, 530, 717, 535), (176, 535, 713, 522), (177, 520, 713, 535), (177, 535, 717, 528), (177, 528, 716, 533), (177, 533, 712, 520), (178, 421, 664, 208), (178, 208, 645, 399), (178, 399, 643, 536), (178, 536, 665, 421), (179, 419, 663, 424), (179, 424, 641, 398), (179, 398, 644, 365), (179, 365, 662, 419), (180, 222, 649, 539), (180, 539, 722, 541), (180, 541, 721, 437), (180, 437, 646, 222), (181, 402, 647, 537), (181, 537, 720, 542), (181, 542, 723, 439), (181, 439, 648, 402), (182, 404, 648, 439), (182, 439, 723, 543), (182, 543, 722, 539), (182, 539, 649, 404), (183, 401, 646, 437), (183, 437, 721, 544), (183, 544, 720, 537), (183, 537, 647, 401)])
me_cube_008.polygons.foreach_set('use_smooth', [True] * 718)
me_cube_008.materials.append(mat_material)
me_cube_008.use_remesh_preserve_volume = False
me_cube_008.use_remesh_preserve_attributes = False
me_cube_008.use_mirror_vertex_groups = False
me_cube_008.update()
arm_armature = bpy.data.armatures.new('Armature')  # bones are not reproduced

# ---- objects
ob_armature = bpy.data.objects.new('Armature', arm_armature)
ob_cube_006 = bpy.data.objects.new('Cube.006', me_cube_008)
ob_lamp = bpy.data.objects.new('Lamp', light_lamp)

# ---- transforms, parenting, visibility, modifiers, constraints
ob_armature.location = (0.0, 0.0, 0.1094)
ob_armature.lineart.crease_threshold = 0.0
ob_cube_006.parent = ob_armature
ob_cube_006.matrix_parent_inverse = Matrix(((1.0, 0.0, 0.0, -0.0), (0.0, 1.0, 0.0, -0.0), (0.0, 0.0, 1.0, -7.549), (0.0, 0.0, 0.0, 1.0)))
ob_cube_006.location = (0.0, 0.0, 7.261)
ob_cube_006.rotation_euler = (0.0, -0.0, 1.571)
ob_cube_006.lock_rotations_4d = False
ob_cube_006.empty_display_type = 'ARROWS'
ob_cube_006.lineart.crease_threshold = 0.0
_vg = ob_cube_006.vertex_groups.new(name='Belly')
for _i, _w in zip([17, 18, 20, 21, 27, 28, 29, 30, 33, 90, 91, 109, 110, 112, 113, 119, 120, 121, 122, 125, 182, 183, 221, 223, 224, 225, 226, 227, 228, 229, 230, 231, 232, 233, 234, 235, 236, 252, 253, 254, 256, 257, 258, 260, 266, 367, 401, 402, 403, 404, 405, 406, 407, 408, 409, 410, 411, 412, 413, 425, 426, 427, 429, 431, 437, 537, 556, 557, 558, 559, 560, 561, 566, 567, 621, 646, 647, 648, 649, 650, 651, 652, 653, 654, 655, 656, 657, 666, 667, 721], [0.1766, 0.5926, 0.09827, 0.1271, 0.151, 0.1864, 0.6703, 0.784, 0.2782, 0.0007632, 0.06431, 0.1766, 0.5926, 0.09827, 0.1271, 0.151, 0.1864, 0.6703, 0.784, 0.2782, 0.0007633, 0.06431, 0.1446, 0.02974, 0.6374, 0.06804, 0.5906, 0.4408, 0.2433, 0.573, 0.04776, 0.03716, 0.06508, 0.1218, 0.2092, 0.1297, 0.1058, 0.2528, 0.1691, 0.2849, 0.5319, 0.6602, 0.8018, 0.5686, 0.09069, 0.004341, 0.1446, 0.02974, 0.6374, 0.06804, 0.5906, 0.4408, 0.2433, 0.573, 0.04776, 0.03716, 0.06508, 0.1218, 0.1058, 0.2528, 0.1691, 0.2849, 0.5319, 0.5686, 0.09069, 0.004341, 0.07594, 0.03622, 0.2597, 0.2936, 0.01855, 0.02161, 0.5725, 0.4894, 0.01579, 0.3002, 0.07594, 0.03622, 0.06543, 0.4779, 0.2597, 0.2936, 0.6662, 0.04283, 0.01855, 0.0721, 0.02161, 0.5725, 0.4894, 0.01579]): _vg.add([_i], _w, 'REPLACE')
_vg = ob_cube_006.vertex_groups.new(name='Chest')
for _i, _w in zip([17, 18, 19, 20, 21, 24, 25, 26, 28, 29, 30, 31, 32, 65, 87, 109, 110, 111, 112, 113, 116, 117, 118, 120, 121, 122, 123, 124, 157, 179, 224, 226, 227, 228, 229, 230, 231, 232, 233, 234, 235, 236, 237, 239, 240, 241, 242, 243, 244, 246, 247, 249, 250, 252, 254, 255, 256, 257, 258, 259, 260, 317, 321, 324, 365, 403, 405, 406, 407, 408, 409, 410, 411, 412, 413, 414, 416, 417, 418, 419, 421, 422, 425, 427, 428, 429, 430, 431, 488, 492, 495, 558, 559, 560, 561, 564, 566, 567, 650, 651, 652, 653, 654, 655, 656, 657, 658, 660, 662, 663, 664, 666, 667], [0.6343, 0.2237, 0.1844, 0.49, 0.7232, 0.2458, 0.1998, 0.06525, 0.006286, 0.07946, 0.1053, 0.01793, 0.07633, 0.1072, 0.01223, 0.6343, 0.2237, 0.1844, 0.49, 0.7232, 0.2458, 0.1998, 0.06525, 0.006286, 0.07946, 0.1053, 0.01793, 0.07633, 0.1072, 0.01223, 0.2085, 0.1953, 0.5121, 0.5824, 0.2979, 0.6087, 0.23, 0.549, 0.5136, 0.6504, 0.7837, 0.556, 0.1181, 0.06051, 0.03821, 0.5262, 0.6526, 0.07256, 0.1009, 0.01358, 0.01638, 0.2724, 0.1254, 0.01198, 0.01971, 0.05693, 0.08973, 0.05905, 0.07446, 0.1887, 0.0301, 0.000419, 0.07039, 0.08577, 0.03002, 0.2085, 0.1953, 0.5121, 0.5824, 0.2979, 0.6087, 0.23, 0.549, 0.5136, 0.556, 0.1181, 0.06051, 0.03821, 0.07256, 0.1009, 0.01358, 0.01638, 0.01198, 0.01971, 0.05693, 0.08973, 0.1887, 0.0301, 0.000419, 0.07039, 0.08577, 0.6183, 0.5502, 0.2309, 0.1979, 0.04345, 0.07548, 0.06881, 0.4989, 0.6183, 0.5502, 0.2227, 0.7835, 0.2309, 0.6884, 0.1979, 0.4609, 0.1222, 0.1238, 0.04345, 0.03851, 0.07548, 0.06881]): _vg.add([_i], _w, 'REPLACE')
_vg = ob_cube_006.vertex_groups.new(name='Neck')
for _i, _w in zip([0, 3, 7, 9, 13, 14, 15, 22, 25, 26, 31, 32, 86, 87, 92, 95, 99, 101, 105, 106, 107, 114, 117, 118, 123, 124, 178, 179, 186, 189, 192, 193, 194, 200, 201, 202, 208, 209, 210, 213, 214, 215, 216, 217, 218, 219, 220, 237, 239, 241, 242, 244, 245, 246, 247, 248, 249, 250, 251, 255, 259, 365, 366, 377, 378, 379, 385, 386, 387, 391, 392, 395, 396, 397, 398, 399, 400, 414, 416, 419, 420, 421, 422, 423, 424, 428, 430, 536, 547, 548, 551, 552, 553, 554, 555, 564, 565, 626, 627, 630, 631, 634, 635, 639, 640, 641, 642, 643, 644, 645, 658, 660, 662, 663, 664, 665], [0.06714, 0.07193, 0.3009, 0.06789, 0.6617, 0.2505, 0.3115, 0.02322, 0.1843, 0.2704, 0.08565, 0.08112, 0.7493, 0.6242, 0.06714, 0.07193, 0.3009, 0.06789, 0.6617, 0.2505, 0.3115, 0.02322, 0.1843, 0.2704, 0.08565, 0.08112, 0.7493, 0.6242, 0.06707, 0.06255, 0.07232, 0.1313, 0.01739, 0.07039, 0.1554, 0.01699, 0.7743, 0.1498, 0.01429, 0.3071, 0.3109, 0.6213, 0.2091, 0.5646, 0.3124, 0.6858, 1.0, 0.04826, 0.0405, 0.01051, 0.01357, 0.2848, 0.1803, 0.5116, 0.05524, 0.05135, 0.1764, 0.2296, 0.6353, 0.1554, 0.1276, 0.608, 0.6892, 0.07232, 0.1313, 0.01739, 0.07039, 0.1554, 0.01699, 0.1498, 0.01429, 0.3071, 0.3109, 0.6213, 0.5646, 0.6858, 1.0, 0.04826, 0.0405, 0.2848, 0.1803, 0.5116, 0.05524, 0.05135, 0.6353, 0.1554, 0.1276, 0.6892, 0.01793, 0.1508, 0.01518, 0.1503, 0.6239, 1.0, 0.6531, 0.1841, 0.2048, 0.01311, 0.1454, 0.01612, 0.1094, 0.01793, 0.1508, 0.01518, 0.1503, 0.6239, 1.0, 0.6531, 0.3871, 0.7485, 0.1054, 0.1015, 0.3917, 0.1841, 0.5607, 0.2048]): _vg.add([_i], _w, 'REPLACE')
_vg = ob_cube_006.vertex_groups.new(name='Head')
for _i, _w in zip([0, 1, 2, 3, 4, 5, 6, 7, 8, 9, 10, 11, 12, 13, 14, 15, 25, 86, 87, 92, 93, 94, 95, 96, 97, 98, 99, 100, 101, 102, 103, 104, 105, 106, 107, 117, 178, 179, 184, 185, 186, 187, 188, 189, 190, 191, 192, 193, 194, 195, 196, 197, 198, 199, 200, 201, 202, 203, 204, 205, 206, 207, 208, 209, 210, 211, 212, 213, 214, 215, 216, 217, 218, 219, 244, 246, 249, 251, 365, 366, 375, 376, 377, 378, 379, 380, 381, 382, 383, 384, 385, 386, 387, 388, 389, 390, 391, 392, 393, 394, 395, 396, 397, 398, 399, 419, 421, 424, 536, 545, 546, 547, 548, 549, 550, 551, 552, 553, 555, 564, 624, 625, 626, 627, 628, 629, 630, 631, 632, 633, 634, 635, 636, 637, 638, 639, 640, 641, 643, 644, 645, 662, 663, 664], [0.9214, 0.9955, 0.9809, 0.9187, 0.9959, 0.9823, 0.9987, 0.6596, 0.9987, 0.9255, 0.9954, 0.9826, 0.9986, 0.08911, 0.7054, 0.6596, 0.01169, 0.0781, 0.1239, 0.9214, 0.9955, 0.9809, 0.9187, 0.9959, 0.9823, 0.9987, 0.6596, 0.9987, 0.9255, 0.9954, 0.9826, 0.9986, 0.08911, 0.7054, 0.6596, 0.01169, 0.0781, 0.1239, 0.9952, 0.9827, 0.9268, 0.9954, 0.9806, 0.9262, 0.9956, 0.9814, 0.9169, 0.8459, 0.9607, 0.9907, 0.9977, 0.9988, 0.9956, 0.9825, 0.9217, 0.8243, 0.9621, 0.9915, 0.9978, 0.9988, 0.9988, 0.9989, 0.06787, 0.8359, 0.9646, 0.9911, 0.9976, 0.6483, 0.6538, 0.2952, 0.7502, 0.3404, 0.6632, 0.2519, 0.0503, 0.00639, 0.006433, 0.1034, 0.1569, 0.08407, 0.9956, 0.9814, 0.9169, 0.8459, 0.9607, 0.9907, 0.9977, 0.9988, 0.9956, 0.9825, 0.9217, 0.8243, 0.9621, 0.9915, 0.9978, 0.9989, 0.8359, 0.9646, 0.9911, 0.9976, 0.6483, 0.6538, 0.2952, 0.3404, 0.2519, 0.0503, 0.00639, 0.1034, 0.08407, 0.9979, 0.9911, 0.961, 0.8267, 0.9978, 0.9914, 0.9637, 0.8329, 0.2868, 0.2727, 0.0122, 0.9976, 0.9909, 0.9655, 0.8423, 0.9978, 0.9905, 0.9612, 0.8702, 0.9979, 0.9911, 0.961, 0.8267, 0.9993, 0.9978, 0.9914, 0.9637, 0.8329, 0.2868, 0.2727, 0.5229, 0.2029, 0.05824, 0.0122, 0.003298]): _vg.add([_i], _w, 'REPLACE')
_vg = ob_cube_006.vertex_groups.new(name='Chest_L')
for _i, _w in zip([19, 25, 26, 32, 86, 87, 99, 105, 109, 111, 112, 113, 114, 115, 116, 117, 118, 123, 124, 156, 157, 178, 179, 208, 232, 234, 235, 237, 239, 241, 242, 244, 246, 249, 250, 255, 259, 365, 395, 396, 397, 398, 399, 407, 408, 409, 410, 411, 412, 413, 414, 415, 416, 417, 418, 419, 420, 421, 422, 423, 424, 428, 430, 488, 492, 494, 495, 536, 564, 565, 641, 643, 644, 651, 652, 654, 655, 656, 657, 658, 659, 660, 661, 662, 663, 664, 665, 696], [0.01596, 0.1349, 0.1735, 0.009584, 0.01704, 0.0304, 0.01297, 0.2184, 0.09318, 0.5932, 0.1761, 0.07838, 0.7658, 0.00426, 0.5251, 0.4066, 0.452, 0.7803, 0.7013, 0.04236, 0.1493, 0.1215, 0.166, 0.06921, 0.0004537, 0.03183, 0.003414, 0.008412, 0.01944, 0.1823, 0.1188, 0.09047, 0.09194, 0.2433, 0.3073, 0.138, 0.09464, 0.09113, 0.01623, 0.005307, 0.06934, 0.05976, 0.03547, 0.06054, 0.01401, 0.2063, 0.2991, 0.2381, 0.1736, 0.1585, 0.6501, 0.1438, 0.7353, 0.1321, 0.1614, 0.4396, 0.723, 0.318, 0.6551, 0.7157, 0.2086, 0.6006, 0.5057, 0.02471, 0.1291, 0.02024, 0.1334, 0.1937, 0.007392, 0.001947, 0.06942, 0.06078, 0.02226, 0.03694, 0.05261, 0.0571, 0.3615, 0.08638, 0.3933, 0.1852, 0.1986, 0.3716, 0.1692, 0.1991, 0.6504, 0.1773, 0.6941, 0.005737]): _vg.add([_i], _w, 'REPLACE')
_vg = ob_cube_006.vertex_groups.new(name='Chest_L.001')
for _i, _w in zip([109, 111, 112, 113, 114, 115, 116, 117, 123, 124, 154, 155, 156, 157, 158, 159, 160, 161, 163, 164, 241, 242, 407, 409, 410, 411, 412, 413, 414, 415, 416, 417, 418, 419, 420, 422, 423, 428, 430, 488, 489, 490, 491, 492, 493, 494, 495, 496, 497, 498, 499, 500, 501, 502, 503, 508, 509, 510, 511, 651, 652, 655, 657, 659, 661, 663, 665, 696, 697, 698, 699, 700, 701, 702, 703], [0.04892, 0.148, 0.2145, 0.04417, 0.1805, 0.9594, 0.1609, 0.009376, 0.06435, 0.0915, 0.9636, 0.9732, 0.9263, 0.7181, 0.09129, 0.9249, 0.9946, 0.9873, 0.1292, 0.03993, 0.00254, 0.00655, 0.06596, 0.1035, 0.4162, 0.1016, 0.1628, 0.1601, 0.1359, 0.8402, 0.113, 0.808, 0.7458, 0.001083, 0.05107, 0.2312, 0.2034, 0.01408, 0.04975, 0.9307, 0.99, 0.9888, 0.9748, 0.7829, 0.9722, 0.9534, 0.7622, 0.8804, 0.1212, 0.7596, 0.2598, 0.9144, 0.9754, 0.9393, 0.9898, 0.1341, 0.03803, 0.1232, 0.007989, 0.03408, 0.04339, 0.3613, 0.3594, 0.7573, 0.8065, 0.05522, 0.02664, 0.95, 0.9607, 0.987, 0.9942, 0.7591, 0.8821, 0.1326, 0.2201]): _vg.add([_i], _w, 'REPLACE')
_vg = ob_cube_006.vertex_groups.new(name='Chest_L.002')
for _i, _w in zip([154, 158, 159, 162, 163, 164, 165, 166, 167, 168, 169, 171, 172, 173, 496, 497, 498, 499, 500, 502, 504, 505, 506, 507, 508, 509, 510, 511, 512, 513, 514, 515, 516, 517, 518, 519, 524, 525, 526, 527, 700, 701, 702, 703, 704, 705, 706, 707, 708, 709, 710, 711], [0.02147, 0.9087, 0.07487, 0.9961, 0.8707, 0.955, 0.9752, 0.08739, 0.9974, 0.9968, 0.9979, 0.03613, 0.09469, 0.03298, 0.1193, 0.8788, 0.2404, 0.7401, 0.08511, 0.06051, 0.9826, 0.996, 0.9875, 0.9907, 0.8658, 0.9559, 0.8767, 0.9709, 0.9653, 0.9559, 0.9317, 0.9246, 0.996, 0.9964, 0.9967, 0.997, 0.0975, 0.07705, 0.105, 0.08379, 0.2407, 0.1178, 0.8674, 0.7799, 0.9837, 0.9828, 0.9948, 0.9941, 0.9443, 0.9503, 0.9331, 0.9397]): _vg.add([_i], _w, 'REPLACE')
_vg = ob_cube_006.vertex_groups.new(name='Chest_L.003')
for _i, _w in zip([166, 170, 171, 172, 173, 174, 175, 176, 177, 512, 513, 514, 515, 520, 521, 522, 523, 524, 525, 526, 527, 528, 529, 530, 531, 532, 533, 534, 535, 708, 709, 710, 711, 712, 713, 714, 715, 716, 717, 718, 719], [0.9126, 0.997, 0.9569, 0.9053, 0.9585, 0.9999, 0.9997, 0.9976, 0.9996, 0.01926, 0.03809, 0.06824, 0.07532, 0.9963, 0.9967, 0.9857, 0.9834, 0.9025, 0.9229, 0.895, 0.9162, 0.9999, 0.9999, 0.9997, 0.9996, 0.9977, 0.9969, 0.9982, 0.9975, 0.0557, 0.04925, 0.06688, 0.06024, 0.9824, 0.9848, 0.9872, 0.9891, 0.9994, 0.9995, 0.9995, 0.9997]): _vg.add([_i], _w, 'REPLACE')
_vg = ob_cube_006.vertex_groups.new(name='Chest_R')
for _i, _w in zip([7, 13, 17, 19, 20, 21, 22, 23, 24, 25, 26, 31, 32, 64, 65, 86, 87, 111, 117, 118, 124, 178, 179, 208, 213, 214, 215, 217, 219, 228, 229, 230, 231, 232, 233, 234, 235, 236, 237, 238, 239, 240, 241, 242, 243, 244, 245, 246, 247, 248, 249, 250, 251, 255, 259, 317, 321, 323, 324, 365, 366, 411, 414, 416, 419, 421, 428, 430, 553, 555, 558, 559, 560, 561, 562, 563, 564, 565, 596, 644, 654, 656, 658, 660, 662, 663, 664, 665], [0.01297, 0.2184, 0.09318, 0.5932, 0.1761, 0.07838, 0.7658, 0.00426, 0.5251, 0.4066, 0.452, 0.7803, 0.7013, 0.04236, 0.1493, 0.1215, 0.166, 0.01596, 0.1349, 0.1735, 0.009584, 0.01704, 0.0304, 0.06921, 0.01623, 0.005307, 0.06934, 0.05976, 0.03547, 0.06054, 0.01401, 0.2063, 0.2991, 0.2381, 0.1736, 0.03183, 0.003414, 0.1585, 0.6501, 0.1438, 0.7353, 0.1321, 0.1823, 0.1188, 0.1614, 0.4396, 0.723, 0.318, 0.6551, 0.7157, 0.2433, 0.3073, 0.2086, 0.6006, 0.5057, 0.02471, 0.1291, 0.02024, 0.1334, 0.09113, 0.1937, 0.0004537, 0.008412, 0.01944, 0.09047, 0.09194, 0.138, 0.09464, 0.06942, 0.06078, 0.03694, 0.05261, 0.3615, 0.3933, 0.1986, 0.1692, 0.6504, 0.6941, 0.005737, 0.02226, 0.0571, 0.08638, 0.1852, 0.3716, 0.1991, 0.007392, 0.1773, 0.001947]): _vg.add([_i], _w, 'REPLACE')
_vg = ob_cube_006.vertex_groups.new(name='Chest_R.001')
for _i, _w in zip([17, 19, 20, 21, 22, 23, 24, 25, 31, 32, 62, 63, 64, 65, 66, 67, 68, 69, 71, 72, 228, 230, 231, 232, 233, 236, 237, 238, 239, 240, 241, 242, 243, 244, 245, 247, 248, 255, 259, 317, 318, 319, 320, 321, 322, 323, 324, 325, 326, 327, 328, 329, 330, 331, 332, 337, 338, 339, 340, 558, 559, 560, 561, 562, 563, 564, 565, 596, 597, 598, 599, 600, 601, 602, 603], [0.04892, 0.148, 0.2145, 0.04417, 0.1805, 0.9594, 0.1609, 0.009376, 0.06435, 0.0915, 0.9636, 0.9732, 0.9263, 0.7181, 0.09129, 0.9249, 0.9946, 0.9873, 0.1292, 0.03993, 0.06596, 0.1035, 0.4162, 0.1016, 0.1628, 0.1601, 0.1359, 0.8402, 0.113, 0.808, 0.00254, 0.00655, 0.7458, 0.001083, 0.05107, 0.2312, 0.2034, 0.01408, 0.04975, 0.9307, 0.99, 0.9888, 0.9748, 0.7829, 0.9722, 0.9534, 0.7622, 0.8804, 0.1212, 0.7596, 0.2598, 0.9144, 0.9754, 0.9393, 0.9898, 0.1341, 0.03803, 0.1232, 0.007989, 0.03408, 0.04339, 0.3613, 0.3594, 0.7573, 0.8065, 0.05522, 0.02664, 0.95, 0.9607, 0.987, 0.9942, 0.7591, 0.8821, 0.1326, 0.2201]): _vg.add([_i], _w, 'REPLACE')
_vg = ob_cube_006.vertex_groups.new(name='Chest_R.002')
for _i, _w in zip([62, 66, 67, 70, 71, 72, 73, 74, 75, 76, 77, 79, 80, 81, 325, 326, 327, 328, 329, 331, 333, 334, 335, 336, 337, 338, 339, 340, 341, 342, 343, 344, 345, 346, 347, 348, 353, 354, 355, 356, 600, 601, 602, 603, 604, 605, 606, 607, 608, 609, 610, 611], [0.02147, 0.9087, 0.07487, 0.9961, 0.8707, 0.955, 0.9752, 0.08739, 0.9974, 0.9968, 0.9979, 0.03613, 0.09469, 0.03298, 0.1193, 0.8788, 0.2404, 0.7401, 0.08511, 0.06051, 0.9826, 0.996, 0.9875, 0.9907, 0.8658, 0.9559, 0.8767, 0.9709, 0.9653, 0.9559, 0.9317, 0.9246, 0.996, 0.9964, 0.9967, 0.997, 0.0975, 0.07705, 0.105, 0.08379, 0.2407, 0.1178, 0.8674, 0.7799, 0.9837, 0.9828, 0.9948, 0.9941, 0.9443, 0.9503, 0.9331, 0.9397]): _vg.add([_i], _w, 'REPLACE')
_vg = ob_cube_006.vertex_groups.new(name='Chest_R.003')
for _i, _w in zip([74, 78, 79, 80, 81, 82, 83, 84, 85, 341, 342, 343, 344, 349, 350, 351, 352, 353, 354, 355, 356, 357, 358, 359, 360, 361, 362, 363, 364, 608, 609, 610, 611, 612, 613, 614, 615, 616, 617, 618, 619], [0.9126, 0.997, 0.9569, 0.9053, 0.9585, 0.9999, 0.9997, 0.9976, 0.9996, 0.01926, 0.03809, 0.06824, 0.07532, 0.9963, 0.9967, 0.9857, 0.9834, 0.9025, 0.9229, 0.895, 0.9162, 0.9999, 0.9999, 0.9997, 0.9996, 0.9977, 0.9969, 0.9982, 0.9975, 0.0557, 0.04925, 0.06688, 0.06024, 0.9824, 0.9848, 0.9872, 0.9891, 0.9994, 0.9995, 0.9995, 0.9997]): _vg.add([_i], _w, 'REPLACE')
_vg = ob_cube_006.vertex_groups.new(name='Belly_L')
for _i, _w in zip([16, 18, 27, 28, 29, 30, 33, 35, 37, 88, 89, 90, 91, 119, 121, 125, 180, 182, 183, 221, 222, 223, 224, 225, 226, 228, 229, 252, 253, 254, 256, 257, 258, 260, 265, 266, 267, 268, 367, 368, 369, 371, 372, 373, 374, 401, 404, 427, 431, 437, 539, 541, 556, 557, 559, 566, 567, 620, 621, 622, 623, 646, 649, 653, 721, 722], [0.06356, 0.08107, 0.5823, 0.4028, 0.1557, 0.06632, 0.5002, 0.05589, 0.07064, 0.5576, 0.09378, 0.557, 0.5195, 0.0376, 0.002156, 0.008948, 0.2287, 0.05037, 0.03458, 0.5764, 0.4426, 0.4165, 0.0751, 0.6183, 0.1058, 0.0009513, 0.02337, 0.4531, 0.4267, 0.4785, 0.2018, 0.1123, 0.04794, 0.2475, 0.002117, 0.4958, 0.07629, 0.1621, 0.1778, 0.07583, 0.5526, 0.2097, 0.005142, 0.1814, 0.1832, 0.05632, 0.07774, 0.08022, 0.05554, 0.1228, 0.1495, 0.07887, 0.4232, 0.4326, 0.007765, 0.2112, 0.2483, 0.0735, 0.2013, 0.2156, 0.05473, 0.3131, 0.4107, 0.003345, 0.04789, 0.06049]): _vg.add([_i], _w, 'REPLACE')
_vg = ob_cube_006.vertex_groups.new(name='Belly_L.001')
for _i, _w in zip([16, 18, 27, 28, 29, 30, 33, 34, 35, 36, 37, 38, 39, 40, 41, 43, 44, 45, 88, 89, 90, 91, 180, 221, 222, 223, 224, 225, 226, 252, 253, 254, 256, 260, 261, 262, 263, 264, 265, 266, 267, 268, 269, 270, 271, 272, 273, 274, 275, 276, 281, 282, 283, 284, 367, 368, 369, 370, 371, 372, 373, 374, 556, 557, 566, 567, 568, 569, 570, 571, 572, 573, 574, 575, 620, 621, 622, 623, 646, 649], [0.9077, 0.05222, 0.1939, 0.3697, 0.04168, 0.006649, 0.1642, 0.8986, 0.9206, 0.9861, 0.8854, 0.06746, 0.8919, 0.8224, 0.8232, 0.05698, 0.0332, 0.1623, 0.1798, 0.8922, 0.3562, 0.3644, 0.003849, 0.2062, 0.0523, 0.5334, 0.03235, 0.2155, 0.05694, 0.2449, 0.3594, 0.103, 0.1488, 0.07762, 0.9472, 0.9308, 0.982, 0.9447, 0.9622, 0.2735, 0.8838, 0.8132, 0.6214, 0.1937, 0.2026, 0.1981, 0.8579, 0.9153, 0.8245, 0.8031, 0.07079, 0.05917, 0.09861, 0.16, 0.7829, 0.8785, 0.2527, 0.972, 0.6908, 0.9668, 0.779, 0.7641, 0.4821, 0.5045, 0.1143, 0.1582, 0.9263, 0.9714, 0.9279, 0.9696, 0.2836, 0.6547, 0.1979, 0.1781, 0.9079, 0.7053, 0.7034, 0.9343, 0.02054, 0.05288]): _vg.add([_i], _w, 'REPLACE')
_vg = ob_cube_006.vertex_groups.new(name='Belly_L.002')
for _i, _w in zip([34, 38, 39, 40, 41, 42, 43, 44, 45, 46, 47, 48, 49, 50, 52, 53, 55, 261, 262, 264, 269, 270, 271, 272, 273, 274, 275, 276, 277, 278, 279, 280, 281, 282, 283, 284, 285, 286, 287, 288, 289, 290, 291, 292, 294, 295, 296, 297, 298, 299, 300, 306, 307, 568, 570, 572, 573, 574, 575, 576, 577, 578, 579, 580, 581, 582, 583, 584, 585, 586, 587], [0.1005, 0.9321, 0.1023, 0.1733, 0.171, 0.9983, 0.9426, 0.9583, 0.8374, 0.1507, 0.9986, 0.9985, 0.9969, 0.1531, 0.5031, 0.4722, 0.09935, 0.006829, 0.03139, 0.02253, 0.3772, 0.8049, 0.7971, 0.8008, 0.1404, 0.08188, 0.1683, 0.1907, 0.9839, 0.991, 0.9932, 0.9868, 0.9287, 0.9406, 0.9009, 0.8397, 0.9238, 0.9628, 0.957, 0.9522, 0.9972, 0.997, 0.9973, 0.9978, 0.2182, 0.1407, 0.4283, 0.4547, 0.08984, 0.1221, 0.5094, 0.1068, 0.1018, 0.03317, 0.03662, 0.7147, 0.3446, 0.8007, 0.8214, 0.9896, 0.9872, 0.9865, 0.9889, 0.8865, 0.8905, 0.956, 0.9537, 0.03529, 0.009925, 0.4214, 0.3911]): _vg.add([_i], _w, 'REPLACE')
_vg = ob_cube_006.vertex_groups.new(name='Belly_L.003')
for _i, _w in zip([46, 50, 51, 52, 53, 54, 55, 56, 57, 285, 286, 287, 288, 293, 294, 295, 296, 297, 298, 299, 300, 301, 303, 304, 305, 306, 307, 308, 314, 580, 581, 582, 583, 584, 585, 586, 587, 588, 589], [0.8424, 0.8272, 0.7767, 0.4954, 0.5203, 0.003483, 0.7785, 0.2977, 0.06959, 0.0742, 0.02526, 0.03471, 0.04509, 0.8668, 0.7639, 0.8426, 0.5671, 0.5432, 0.8751, 0.7964, 0.4883, 0.05623, 0.104, 0.03601, 0.2269, 0.748, 0.5818, 0.127, 0.01853, 0.1189, 0.1064, 0.03763, 0.04177, 0.8504, 0.8874, 0.5728, 0.6033, 0.05437, 0.1174]): _vg.add([_i], _w, 'REPLACE')
_vg = ob_cube_006.vertex_groups.new(name='Belly_L.004')
for _i, _w in zip([51, 54, 55, 56, 57, 58, 59, 60, 61, 293, 298, 299, 301, 302, 303, 304, 305, 306, 307, 308, 309, 310, 311, 312, 313, 314, 315, 316, 584, 585, 588, 589, 590, 591, 592, 593, 594, 595], [0.2366, 0.9729, 0.1222, 0.7135, 0.9295, 0.9976, 0.991, 0.9876, 0.9988, 0.1086, 0.02003, 0.08144, 0.9379, 0.9954, 0.8953, 0.9563, 0.7736, 0.1452, 0.3164, 0.8727, 0.9958, 0.9984, 0.9855, 0.9924, 0.9858, 0.9646, 0.9829, 0.9918, 0.107, 0.08263, 0.942, 0.878, 0.982, 0.9743, 0.9915, 0.9842, 0.9948, 0.9914]): _vg.add([_i], _w, 'REPLACE')
_vg = ob_cube_006.vertex_groups.new(name='Belly_R')
for _i, _w in zip([27, 29, 33, 88, 90, 91, 108, 110, 119, 120, 121, 122, 125, 127, 129, 180, 181, 182, 183, 221, 222, 225, 254, 257, 258, 260, 266, 369, 371, 401, 402, 403, 404, 405, 407, 408, 425, 426, 427, 429, 431, 436, 437, 438, 439, 537, 538, 539, 541, 542, 543, 544, 621, 622, 646, 647, 648, 649, 652, 653, 666, 667, 720, 721, 722, 723], [0.0376, 0.002156, 0.008948, 0.2287, 0.05037, 0.03458, 0.06356, 0.08107, 0.5823, 0.4028, 0.1557, 0.06632, 0.5002, 0.05589, 0.07064, 0.5576, 0.09378, 0.557, 0.5195, 0.05632, 0.4426, 0.07774, 0.08022, 0.1123, 0.04794, 0.05554, 0.1228, 0.1495, 0.07887, 0.5764, 0.4165, 0.0751, 0.6183, 0.1058, 0.0009512, 0.02337, 0.4531, 0.4267, 0.4785, 0.2018, 0.2475, 0.002117, 0.4958, 0.07629, 0.1621, 0.1778, 0.07583, 0.5526, 0.2097, 0.005142, 0.1814, 0.1832, 0.04789, 0.06049, 0.3131, 0.4232, 0.4326, 0.4107, 0.007765, 0.003345, 0.2112, 0.2483, 0.0735, 0.2013, 0.2156, 0.05473]): _vg.add([_i], _w, 'REPLACE')
_vg = ob_cube_006.vertex_groups.new(name='Belly_R.001')
for _i, _w in zip([88, 108, 110, 119, 120, 121, 122, 125, 126, 127, 128, 129, 130, 131, 132, 133, 135, 136, 137, 180, 181, 182, 183, 222, 401, 402, 403, 404, 405, 425, 426, 427, 429, 431, 432, 433, 434, 435, 436, 437, 438, 439, 440, 441, 442, 443, 444, 445, 446, 447, 452, 453, 454, 455, 537, 538, 539, 540, 541, 542, 543, 544, 646, 647, 648, 649, 666, 667, 668, 669, 670, 671, 672, 673, 674, 675, 720, 721, 722, 723], [0.003849, 0.9077, 0.05222, 0.1939, 0.3697, 0.04168, 0.006649, 0.1642, 0.8986, 0.9206, 0.9861, 0.8854, 0.06746, 0.8919, 0.8224, 0.8232, 0.05698, 0.0332, 0.1623, 0.1798, 0.8922, 0.3562, 0.3644, 0.0523, 0.2062, 0.5334, 0.03235, 0.2155, 0.05694, 0.2449, 0.3594, 0.103, 0.1488, 0.07762, 0.9472, 0.9308, 0.982, 0.9447, 0.9622, 0.2735, 0.8838, 0.8132, 0.6214, 0.1937, 0.2026, 0.1981, 0.8579, 0.9153, 0.8245, 0.8031, 0.07079, 0.05917, 0.09861, 0.16, 0.7829, 0.8785, 0.2527, 0.972, 0.6908, 0.9668, 0.779, 0.7641, 0.02054, 0.4821, 0.5045, 0.05288, 0.1143, 0.1582, 0.9263, 0.9714, 0.9279, 0.9696, 0.2836, 0.6547, 0.1979, 0.1781, 0.9079, 0.7053, 0.7034, 0.9343]): _vg.add([_i], _w, 'REPLACE')
_vg = ob_cube_006.vertex_groups.new(name='Belly_R.002')
for _i, _w in zip([126, 130, 131, 132, 133, 134, 135, 136, 137, 138, 139, 140, 141, 142, 144, 145, 147, 432, 433, 435, 440, 441, 442, 443, 444, 445, 446, 447, 448, 449, 450, 451, 452, 453, 454, 455, 456, 457, 458, 459, 460, 461, 462, 463, 465, 466, 467, 468, 469, 470, 471, 477, 478, 668, 670, 672, 673, 674, 675, 676, 677, 678, 679, 680, 681, 682, 683, 684, 685, 686, 687], [0.1005, 0.9321, 0.1023, 0.1733, 0.171, 0.9983, 0.9426, 0.9583, 0.8374, 0.1507, 0.9986, 0.9985, 0.9969, 0.1531, 0.5031, 0.4722, 0.09935, 0.006829, 0.03139, 0.02253, 0.3772, 0.8049, 0.7971, 0.8008, 0.1404, 0.08188, 0.1683, 0.1907, 0.9839, 0.991, 0.9932, 0.9868, 0.9287, 0.9406, 0.9009, 0.8397, 0.9238, 0.9628, 0.957, 0.9522, 0.9972, 0.997, 0.9973, 0.9978, 0.2182, 0.1407, 0.4283, 0.4547, 0.08984, 0.1221, 0.5094, 0.1068, 0.1018, 0.03317, 0.03662, 0.7147, 0.3446, 0.8007, 0.8214, 0.9896, 0.9872, 0.9865, 0.9889, 0.8865, 0.8905, 0.956, 0.9537, 0.03529, 0.009925, 0.4214, 0.3911]): _vg.add([_i], _w, 'REPLACE')
_vg = ob_cube_006.vertex_groups.new(name='Belly_R.003')
for _i, _w in zip([138, 142, 143, 144, 145, 146, 147, 148, 149, 456, 457, 458, 459, 464, 465, 466, 467, 468, 469, 470, 471, 472, 474, 475, 476, 477, 478, 479, 485, 680, 681, 682, 683, 684, 685, 686, 687, 688, 689], [0.8424, 0.8272, 0.7767, 0.4954, 0.5203, 0.003483, 0.7785, 0.2977, 0.06959, 0.0742, 0.02526, 0.03471, 0.04509, 0.8668, 0.7639, 0.8426, 0.5671, 0.5432, 0.8751, 0.7964, 0.4883, 0.05623, 0.104, 0.03601, 0.2269, 0.748, 0.5818, 0.127, 0.01853, 0.1189, 0.1064, 0.03763, 0.04177, 0.8504, 0.8874, 0.5728, 0.6033, 0.05437, 0.1174]): _vg.add([_i], _w, 'REPLACE')
_vg = ob_cube_006.vertex_groups.new(name='Belly_R.004')
for _i, _w in zip([143, 146, 147, 148, 149, 150, 151, 152, 153, 464, 469, 470, 472, 473, 474, 475, 476, 477, 478, 479, 480, 481, 482, 483, 484, 485, 486, 487, 684, 685, 688, 689, 690, 691, 692, 693, 694, 695], [0.2366, 0.9729, 0.1222, 0.7135, 0.9295, 0.9976, 0.991, 0.9876, 0.9988, 0.1086, 0.02003, 0.08144, 0.9379, 0.9954, 0.8953, 0.9563, 0.7736, 0.1452, 0.3164, 0.8727, 0.9958, 0.9984, 0.9855, 0.9924, 0.9858, 0.9646, 0.9829, 0.9918, 0.107, 0.08263, 0.942, 0.878, 0.982, 0.9743, 0.9915, 0.9842, 0.9948, 0.9914]): _vg.add([_i], _w, 'REPLACE')
_m = ob_cube_006.modifiers.new('Armature', 'ARMATURE')
_m.object = ob_armature
ob_lamp.location = (4.076, 1.005, 5.904)
ob_lamp.rotation_euler = (0.6503, 0.05522, 1.866)
ob_lamp.lock_rotations_4d = False
ob_lamp.empty_display_type = 'ARROWS'
ob_lamp.color = (0.0, 0.0, 0.0, 0.0)
ob_lamp.lineart.crease_threshold = 0.0

# ---- collection membership
col_collection_1.objects.link(ob_armature)
col_collection_1.objects.link(ob_cube_006)
col_collection_1.objects.link(ob_lamp)

# ---- scene / render settings (as saved in the file)
scene.frame_start = 1; scene.frame_end = 39; scene.frame_set(16)
scene.render.engine = 'BLENDER_EEVEE_NEXT'
scene.render.resolution_percentage = 50
scene.render.dither_intensity = 0.0
scene.cycles.use_denoising = False
scene.cycles.samples = 10
scene.cycles.sampling_pattern = 'TABULATED_SOBOL'
scene.cycles.light_sampling_threshold = 0.0
scene.cycles.use_adaptive_sampling = False
scene.cycles.use_light_tree = False
scene.cycles.blur_glossy = 0.0
scene.cycles.pixel_filter_type = 'GAUSSIAN'
scene.cycles.sample_clamp_indirect = 0.0
scene.view_settings.view_transform = 'Standard'
bpy.context.view_layer.update()

# ---- added for rendering (the .blend has no active camera): camera
cam_auto = bpy.data.cameras.new('AutoCamera')
cam_auto.lens = 50.0
cam_auto.sensor_width = 36.0
cam_auto.clip_end = 1000.0
ob_auto_camera = bpy.data.objects.new('AutoCamera', cam_auto)
scene.collection.objects.link(ob_auto_camera)
ob_auto_camera.location = (15.427, -17.3307, 19.267)
ob_auto_camera.rotation_euler = (1.09748, -7.21219e-08, 0.694738)
scene.camera = ob_auto_camera
bpy.context.view_layer.update()

